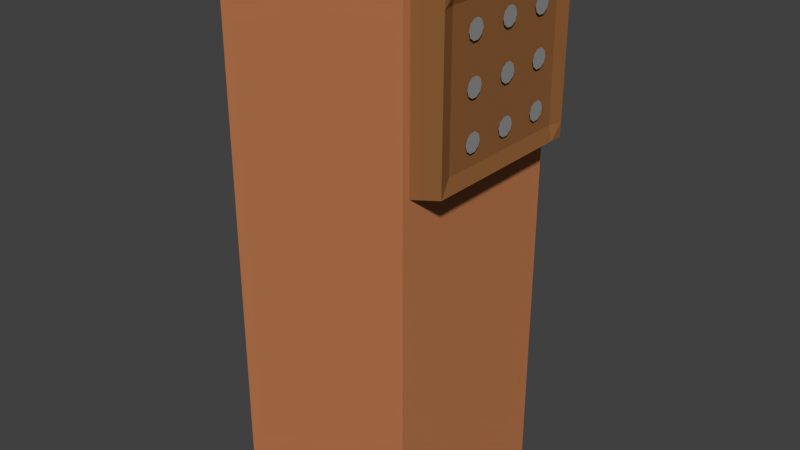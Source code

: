 # Source: fireTurret.blend  (saved by Blender 2.76.0; exported with 4.5.12 LTS)
import bpy
from mathutils import Matrix  # noqa: F401  (used for matrix-valued properties, if any)

bpy.ops.wm.read_factory_settings(use_empty=True)
scene = bpy.context.scene
scene.name = 'Scene'

# ---- collections
col_collection_1 = bpy.data.collections.new('Collection 1'); scene.collection.children.link(col_collection_1)

# ---- materials (node trees are filled in below, after node groups)
mat_turret1 = bpy.data.materials.new('turret1')
mat_turret1.alpha_threshold = 0.0
mat_turret1.use_transparent_shadow = False
mat_turret1.diffuse_color = (0.5277, 0.1998, 0.08182, 1.0)
mat_turret1.roughness = 0.5
mat_turret2 = bpy.data.materials.new('turret2')
mat_turret2.alpha_threshold = 0.0
mat_turret2.use_transparent_shadow = False
mat_turret2.diffuse_color = (0.281, 0.1166, 0.0392, 1.0)
mat_turret2.roughness = 0.5
mat_turret3 = bpy.data.materials.new('turret3')
mat_turret3.alpha_threshold = 0.0
mat_turret3.use_transparent_shadow = False
mat_turret3.diffuse_color = (0.2957, 0.2957, 0.2957, 1.0)
mat_turret3.roughness = 0.5

# ---- material node trees

# ---- world
world_world = bpy.data.worlds.new('World'); scene.world = world_world
world_world.color = (0.05088, 0.05088, 0.05088)
world_world.use_sun_shadow = False
world_world.sun_shadow_jitter_overblur = 0.0
world_world.cycles.sampling_method = 'MANUAL'
world_world.cycles.sample_map_resolution = 256

# ---- meshes
me_cube = bpy.data.meshes.new('Cube')
me_cube.from_pydata([(-0.6321, -0.6321, -2.505), (-0.6321, -0.6321, 0.8269), (-0.6321, 0.6321, -2.505), (-0.6321, 0.6321, 0.8269), (0.6321, -0.6321, -2.505), (0.6321, -0.6321, 1.053), (0.6321, 0.6321, -2.505), (0.6321, 0.6321, 1.053), (-0.6321, -0.6321, -0.1774), (-0.6321, -0.6321, 0.7621), (-0.6321, 0.6321, 0.7621), (-0.6321, 0.6321, -0.1774), (0.6321, 0.6321, 0.9455), (0.6321, 0.6321, -0.1774), (0.6321, -0.6321, 0.9455), (0.6321, -0.6321, -0.1774), (-0.6321, -0.579, 0.8269), (-0.6321, 0.579, 0.8269), (-0.6321, 0.579, -2.505), (-0.6321, -0.579, -2.505), (0.6321, 0.579, 1.053), (0.6321, -0.579, 1.053), (0.6321, -0.579, -2.505), (0.6321, 0.579, -2.505), (0.6321, -0.579, 0.9455), (0.6321, 0.579, 0.9455), (0.6321, -0.579, -0.1774), (0.6321, 0.579, -0.1774), (-0.6321, 0.579, 0.7621), (-0.6321, -0.579, 0.7621), (-0.6321, 0.579, -0.1774), (-0.6321, -0.579, -0.1774), (0.808, -0.5438, 0.9113), (0.808, 0.5438, 0.9113), (0.808, -0.5438, -0.1432), (0.808, 0.5438, -0.1432), (-0.6321, -0.193, 0.8269), (-0.6321, 0.193, 0.8269), (-0.6321, 0.193, -2.505), (-0.6321, -0.193, -2.505), (0.6321, 0.193, 1.053), (0.6321, -0.193, 1.053), (0.6321, -0.193, -2.505), (0.6321, 0.193, -2.505), (0.6321, -0.193, 0.9455), (0.6321, 0.193, 0.9455), (0.6321, -0.193, -0.1774), (0.6321, 0.193, -0.1774), (-0.6321, 0.193, 0.7621), (-0.6321, -0.193, 0.7621), (-0.6321, 0.193, -0.1774), (-0.6321, -0.193, -0.1774), (0.808, -0.1813, 0.9113), (0.808, 0.1813, 0.9113), (0.808, -0.1813, -0.1432), (0.808, 0.1813, -0.1432), (-0.6321, -0.6321, 0.1969), (-0.6321, -0.6321, 0.5712), (-0.6321, 0.6321, 0.5712), (-0.6321, 0.6321, 0.1969), (0.6321, 0.6321, 0.5712), (0.6321, 0.6321, 0.1969), (0.6321, -0.6321, 0.5712), (0.6321, -0.6321, 0.1969), (-0.6321, -0.579, 0.5712), (-0.6321, -0.579, 0.1969), (-0.6321, 0.579, 0.5712), (-0.6321, 0.579, 0.1969), (0.6321, 0.579, 0.5712), (0.6321, 0.579, 0.1969), (0.6321, -0.579, 0.5712), (0.6321, -0.579, 0.1969), (0.808, 0.5438, 0.5598), (0.808, 0.5438, 0.2083), (0.808, -0.5438, 0.5598), (0.808, -0.5438, 0.2083), (0.7846, 0.1813, 0.5598), (0.7846, 0.1813, 0.2083), (0.7846, -0.1813, 0.5598), (0.7846, -0.1813, 0.2083), (-0.6321, -0.193, 0.5712), (-0.6321, -0.193, 0.1969), (-0.6321, 0.193, 0.5712), (-0.6321, 0.193, 0.1969), (-0.6321, -0.4825, -2.505), (0.6321, -0.4825, 1.053), (-0.6321, -0.4825, 0.7621), (-0.6321, -0.4825, -0.1774), (-0.6321, -0.4825, 0.8269), (0.6321, -0.4825, -2.505), (0.6321, -0.4825, 0.9455), (0.6321, -0.4825, -0.1774), (0.808, -0.4532, 0.9113), (0.808, -0.4532, -0.1432), (-0.6321, -0.4825, 0.5712), (-0.6321, -0.4825, 0.1969), (0.7846, -0.4532, 0.5598), (0.7846, -0.4532, 0.2083), (-0.6321, 0.4825, 0.8269), (0.6321, 0.4825, -2.505), (0.6321, 0.4825, 0.9455), (0.6321, 0.4825, -0.1774), (0.808, 0.4532, 0.9113), (0.808, 0.4532, -0.1432), (-0.6321, 0.4825, -2.505), (0.6321, 0.4825, 1.053), (-0.6321, 0.4825, 0.7621), (-0.6321, 0.4825, -0.1774), (0.7846, 0.4532, 0.5598), (0.7846, 0.4532, 0.2083), (-0.6321, 0.4825, 0.5712), (-0.6321, 0.4825, 0.1969), (-0.6321, -0.6321, 0.6686), (-0.6321, 0.6321, 0.6686), (0.6321, 0.6321, 0.8519), (0.6321, -0.6321, 0.8519), (-0.6321, -0.579, 0.6686), (-0.6321, 0.579, 0.6686), (0.6321, 0.579, 0.8519), (0.6321, -0.579, 0.8519), (0.808, 0.5438, 0.8235), (0.808, -0.5438, 0.8235), (0.7846, 0.1813, 0.8235), (0.7846, -0.1813, 0.8235), (-0.6321, -0.193, 0.6686), (-0.6321, 0.193, 0.6686), (0.7846, -0.4532, 0.8235), (-0.6321, -0.4825, 0.6686), (-0.6321, 0.4825, 0.6686), (0.7846, 0.4532, 0.8235), (-0.6321, 0.6321, -0.0838), (0.6321, 0.6321, -0.0838), (0.6321, -0.6321, -0.0838), (-0.6321, -0.579, -0.0838), (-0.6321, 0.579, -0.0838), (0.6321, 0.579, -0.0838), (0.6321, -0.579, -0.0838), (0.808, 0.5438, -0.05536), (0.808, -0.5438, -0.05536), (0.7846, 0.1813, -0.05536), (0.7846, -0.1813, -0.05536), (-0.6321, -0.193, -0.0838), (-0.6321, 0.193, -0.0838), (-0.6321, -0.6321, -0.0838), (-0.6321, -0.4825, -0.0838), (0.7846, -0.4532, -0.05536), (0.7846, 0.4532, -0.05536), (-0.6321, 0.4825, -0.0838), (0.8008, 0.05949, 0.6748), (0.8008, 0.04813, 0.7097), (0.8008, 0.01838, 0.7313), (0.8008, -0.01838, 0.7313), (0.8008, -0.04813, 0.7097), (0.8008, -0.05949, 0.6748), (0.8008, -0.04813, 0.6398), (0.8008, -0.01838, 0.6182), (0.8008, 0.01838, 0.6182), (0.8008, 0.04813, 0.6398), (0.8008, -0.2238, 0.6748), (0.8008, -0.2352, 0.7097), (0.8008, -0.2649, 0.7313), (0.8008, -0.3017, 0.7313), (0.8008, -0.3315, 0.7097), (0.8008, -0.3428, 0.6748), (0.8008, -0.3315, 0.6398), (0.8008, -0.3017, 0.6182), (0.8008, -0.2649, 0.6182), (0.8008, -0.2352, 0.6398), (0.8008, 0.3467, 0.6748), (0.8008, 0.3353, 0.7097), (0.8008, 0.3056, 0.7313), (0.8008, 0.2688, 0.7313), (0.8008, 0.239, 0.7097), (0.8008, 0.2277, 0.6748), (0.8008, 0.239, 0.6398), (0.8008, 0.2688, 0.6182), (0.8008, 0.3056, 0.6182), (0.8008, 0.3353, 0.6398), (0.8008, 0.05949, 0.38), (0.8008, 0.04813, 0.415), (0.8008, 0.01838, 0.4366), (0.8008, -0.01838, 0.4366), (0.8008, -0.04813, 0.415), (0.8008, -0.05949, 0.38), (0.8008, -0.04813, 0.345), (0.8008, -0.01838, 0.3234), (0.8008, 0.01838, 0.3234), (0.8008, 0.04813, 0.345), (0.8008, -0.2238, 0.38), (0.8008, -0.2352, 0.415), (0.8008, -0.2649, 0.4366), (0.8008, -0.3017, 0.4366), (0.8008, -0.3315, 0.415), (0.8008, -0.3428, 0.38), (0.8008, -0.3315, 0.345), (0.8008, -0.3017, 0.3234), (0.8008, -0.2649, 0.3234), (0.8008, -0.2352, 0.345), (0.8008, 0.3467, 0.38), (0.8008, 0.3353, 0.415), (0.8008, 0.3056, 0.4366), (0.8008, 0.2688, 0.4366), (0.8008, 0.239, 0.415), (0.8008, 0.2277, 0.38), (0.8008, 0.239, 0.345), (0.8008, 0.2688, 0.3234), (0.8008, 0.3056, 0.3234), (0.8008, 0.3353, 0.345), (0.8008, 0.05949, 0.0852), (0.8008, 0.04813, 0.1202), (0.8008, 0.01838, 0.1418), (0.8008, -0.01838, 0.1418), (0.8008, -0.04813, 0.1202), (0.8008, -0.05949, 0.0852), (0.8008, -0.04813, 0.05023), (0.8008, -0.01838, 0.02862), (0.8008, 0.01838, 0.02862), (0.8008, 0.04813, 0.05023), (0.8008, -0.2238, 0.0852), (0.8008, -0.2352, 0.1202), (0.8008, -0.2649, 0.1418), (0.8008, -0.3017, 0.1418), (0.8008, -0.3315, 0.1202), (0.8008, -0.3428, 0.0852), (0.8008, -0.3315, 0.05023), (0.8008, -0.3017, 0.02862), (0.8008, -0.2649, 0.02862), (0.8008, -0.2352, 0.05023), (0.8008, 0.3467, 0.0852), (0.8008, 0.3353, 0.1202), (0.8008, 0.3056, 0.1418), (0.8008, 0.2688, 0.1418), (0.8008, 0.239, 0.1202), (0.8008, 0.2277, 0.0852), (0.8008, 0.239, 0.05023), (0.8008, 0.2688, 0.02862), (0.8008, 0.3056, 0.02862), (0.8008, 0.3353, 0.05023)], [], [(30, 11, 2, 18), (11, 13, 6, 2), (26, 15, 4, 22), (15, 8, 0, 4), (18, 2, 6, 23), (20, 7, 3, 17), (5, 1, 9, 14), (132, 143, 8, 15), (21, 5, 14, 24), (136, 132, 15, 26), (3, 7, 12, 10), (130, 131, 13, 11), (17, 3, 10, 28), (134, 130, 11, 30), (143, 133, 31, 8), (147, 134, 30, 107), (1, 16, 29, 9), (98, 17, 28, 106), (131, 135, 27, 13), (101, 27, 35, 103), (7, 20, 25, 12), (85, 21, 24, 90), (5, 21, 16, 1), (105, 20, 17, 98), (0, 19, 22, 4), (104, 18, 23, 99), (13, 27, 23, 6), (91, 26, 22, 89), (8, 31, 19, 0), (107, 30, 18, 104), (145, 138, 34, 93), (90, 24, 32, 92), (118, 25, 33, 120), (136, 26, 34, 138), (100, 45, 53, 102), (45, 44, 52, 53), (146, 139, 55, 103), (139, 140, 54, 55), (87, 51, 39, 84), (51, 50, 38, 39), (101, 47, 43, 99), (47, 46, 42, 43), (84, 39, 42, 89), (39, 38, 43, 42), (85, 41, 36, 88), (41, 40, 37, 36), (105, 40, 45, 100), (40, 41, 44, 45), (91, 46, 54, 93), (46, 47, 55, 54), (88, 36, 49, 86), (36, 37, 48, 49), (144, 141, 51, 87), (141, 142, 50, 51), (124, 125, 82, 80), (80, 82, 83, 81), (127, 124, 80, 94), (94, 80, 81, 95), (122, 123, 78, 76), (129, 122, 76, 108), (108, 76, 77, 109), (119, 70, 74, 121), (70, 71, 75, 74), (135, 69, 73, 137), (69, 68, 72, 73), (126, 121, 74, 96), (96, 74, 75, 97), (114, 118, 68, 60), (60, 68, 69, 61), (128, 117, 66, 110), (110, 66, 67, 111), (112, 116, 64, 57), (57, 64, 65, 56), (117, 113, 58, 66), (66, 58, 59, 67), (113, 114, 60, 58), (58, 60, 61, 59), (119, 115, 62, 70), (70, 62, 63, 71), (115, 112, 57, 62), (62, 57, 56, 63), (77, 76, 78, 79), (78, 96, 97, 79), (123, 126, 96, 78), (64, 94, 95, 65), (116, 127, 94, 64), (133, 144, 87, 31), (16, 88, 86, 29), (26, 91, 93, 34), (21, 85, 88, 16), (19, 84, 89, 22), (31, 87, 84, 19), (44, 90, 92, 52), (140, 145, 93, 54), (46, 91, 89, 42), (41, 85, 90, 44), (82, 110, 111, 83), (125, 128, 110, 82), (72, 108, 109, 73), (120, 129, 108, 72), (20, 105, 100, 25), (27, 101, 99, 23), (137, 146, 103, 35), (25, 100, 102, 33), (50, 107, 104, 38), (38, 104, 99, 43), (40, 105, 98, 37), (47, 101, 103, 55), (37, 98, 106, 48), (142, 147, 107, 50), (33, 102, 129, 120), (48, 106, 128, 125), (29, 86, 127, 116), (52, 92, 126, 123), (14, 9, 112, 115), (24, 14, 115, 119), (10, 12, 114, 113), (28, 10, 113, 117), (9, 29, 116, 112), (106, 28, 117, 128), (12, 25, 118, 114), (92, 32, 121, 126), (24, 119, 121, 32), (102, 53, 122, 129), (53, 52, 123, 122), (86, 49, 124, 127), (49, 48, 125, 124), (68, 118, 120, 72), (83, 111, 147, 142), (73, 109, 146, 137), (79, 97, 145, 140), (65, 95, 144, 133), (27, 135, 137, 35), (81, 83, 142, 141), (95, 81, 141, 144), (77, 79, 140, 139), (109, 77, 139, 146), (71, 136, 138, 75), (97, 75, 138, 145), (61, 69, 135, 131), (111, 67, 134, 147), (56, 65, 133, 143), (67, 59, 130, 134), (59, 61, 131, 130), (71, 63, 132, 136), (63, 56, 143, 132), (149, 150, 151, 152, 153, 154, 155, 156, 157, 148), (159, 160, 161, 162, 163, 164, 165, 166, 167, 158), (169, 170, 171, 172, 173, 174, 175, 176, 177, 168), (179, 180, 181, 182, 183, 184, 185, 186, 187, 178), (189, 190, 191, 192, 193, 194, 195, 196, 197, 188), (199, 200, 201, 202, 203, 204, 205, 206, 207, 198), (209, 210, 211, 212, 213, 214, 215, 216, 217, 208), (219, 220, 221, 222, 223, 224, 225, 226, 227, 218), (229, 230, 231, 232, 233, 234, 235, 236, 237, 228)])
me_cube.polygons.foreach_set('material_index', [0, 0, 0, 0, 0, 0, 0, 0, 0, 0, 0, 0, 0, 0, 0, 0, 0, 0, 0, 1, 0, 0, 0, 0, 0, 0, 0, 0, 0, 0, 1, 1, 1, 1, 1, 1, 1, 1, 0, 0, 0, 0, 0, 0, 0, 0, 0, 0, 1, 1, 0, 0, 0, 0, 0, 0, 0, 0, 1, 1, 1, 1, 1, 1, 1, 1, 1, 0, 0, 0, 0, 0, 0, 0, 0, 0, 0, 0, 0, 0, 0, 1, 1, 1, 0, 0, 0, 0, 1, 0, 0, 0, 1, 1, 0, 0, 0, 0, 1, 1, 0, 0, 1, 1, 0, 0, 0, 1, 0, 0, 1, 0, 0, 1, 0, 0, 0, 0, 0, 0, 0, 1, 1, 1, 1, 0, 0, 1, 0, 1, 1, 0, 1, 0, 0, 1, 1, 1, 1, 0, 0, 0, 0, 0, 0, 0, 2, 2, 2, 2, 2, 2, 2, 2, 2])
me_cube.materials.append(mat_turret1)
me_cube.materials.append(mat_turret2)
me_cube.materials.append(mat_turret3)
me_cube.use_remesh_preserve_volume = False
me_cube.use_remesh_preserve_attributes = False
me_cube.use_mirror_vertex_groups = False
me_cube.update()

# ---- objects
ob_turret = bpy.data.objects.new('turret', me_cube)

# ---- transforms, parenting, visibility, modifiers, constraints
ob_turret.location = (0.0, 0.0, 0.0)
ob_turret.lineart.crease_threshold = 0.0

# ---- collection membership
col_collection_1.objects.link(ob_turret)

# ---- scene / render settings (as saved in the file)
scene.frame_start = 1; scene.frame_end = 250; scene.frame_set(1)
scene.render.engine = 'BLENDER_EEVEE_NEXT'
scene.render.resolution_percentage = 50
scene.render.dither_intensity = 0.0
scene.cycles.use_denoising = False
scene.cycles.samples = 10
scene.cycles.sampling_pattern = 'TABULATED_SOBOL'
scene.cycles.light_sampling_threshold = 0.0
scene.cycles.use_adaptive_sampling = False
scene.cycles.use_light_tree = False
scene.cycles.blur_glossy = 0.0
scene.cycles.pixel_filter_type = 'GAUSSIAN'
scene.cycles.sample_clamp_indirect = 0.0
scene.view_settings.view_transform = 'Standard'
bpy.context.view_layer.update()

# ---- added for rendering (the .blend has no active camera and no usable light): camera, sun
cam_auto = bpy.data.cameras.new('AutoCamera')
cam_auto.lens = 50.0
cam_auto.sensor_width = 36.0
cam_auto.clip_end = 1000.0
ob_auto_camera = bpy.data.objects.new('AutoCamera', cam_auto)
scene.collection.objects.link(ob_auto_camera)
ob_auto_camera.location = (3.82661, -4.48636, 2.26515)
ob_auto_camera.rotation_euler = (1.09748, -7.21219e-08, 0.694738)
scene.camera = ob_auto_camera
light_auto_sun = bpy.data.lights.new('AutoSun', 'SUN')
light_auto_sun.energy = 3.0
light_auto_sun.angle = 0.0523599
ob_auto_sun = bpy.data.objects.new('AutoSun', light_auto_sun)
scene.collection.objects.link(ob_auto_sun)
ob_auto_sun.rotation_euler = (0.872665, 0.174533, 0.523599)
bpy.context.view_layer.update()

